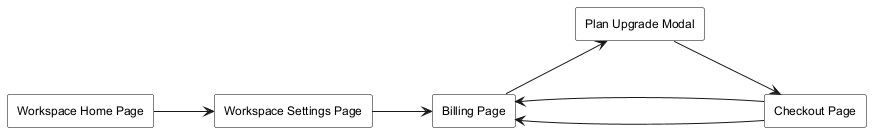

The diagram above was rendered by PlantUML. Its source (embedded in the PNG):
@startuml
skinparam monochrome true
skinparam shadowing false
skinparam defaultFontName Arial
skinparam defaultFontSize 12
skinparam rectangle {
  BackgroundColor white
  BorderColor black
}
left to right direction

rectangle "Workspace Home Page" as WorkspaceHome
rectangle "Workspace Settings Page" as WorkspaceSettingsPage
rectangle "Billing Page" as BillingPage
rectangle "Plan Upgrade Modal" as PlanUpgradeModal
rectangle "Checkout Page" as CheckoutPage

WorkspaceHome --> WorkspaceSettingsPage
WorkspaceSettingsPage --> BillingPage
BillingPage --> PlanUpgradeModal
PlanUpgradeModal --> CheckoutPage
CheckoutPage --> BillingPage
CheckoutPage --> BillingPage

@enduml